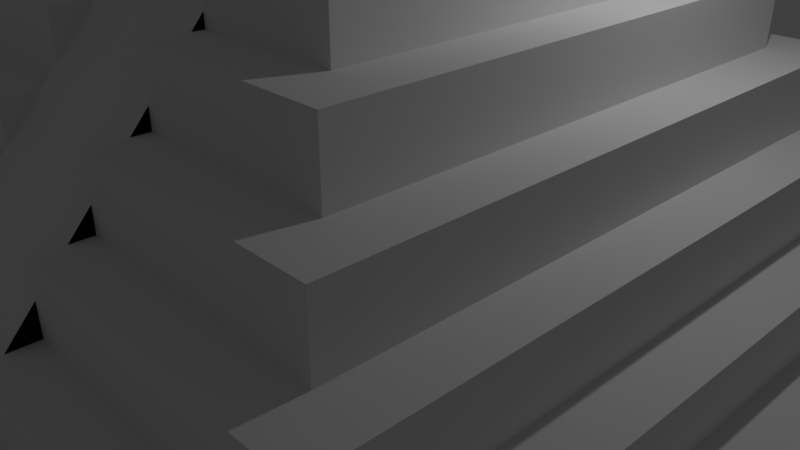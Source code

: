 # Source: Mayan_Pyramid_Selection.blend  (saved by Blender 2.79.0; exported with 4.5.12 LTS)
import bpy
from mathutils import Matrix  # noqa: F401  (used for matrix-valued properties, if any)

bpy.ops.wm.read_factory_settings(use_empty=True)
scene = bpy.context.scene
scene.name = 'Scene'

# ---- collections
col_collection_1 = bpy.data.collections.new('Collection 1'); scene.collection.children.link(col_collection_1)

# ---- materials (node trees are filled in below, after node groups)
mat_material = bpy.data.materials.new('Material')
mat_material.alpha_threshold = 0.0
mat_material.use_transparent_shadow = False
mat_material.roughness = 0.5
mat_material.line_color = (0.0, 0.0, 0.0, 1.0)

# ---- material node trees

# ---- world
world_world = bpy.data.worlds.new('World'); scene.world = world_world
world_world.color = (0.05088, 0.05088, 0.05088)
world_world.use_sun_shadow = False
world_world.sun_shadow_jitter_overblur = 0.0
world_world.cycles.sampling_method = 'MANUAL'

# ---- cameras
cam_camera = bpy.data.cameras.new('Camera')
cam_camera.clip_end = 100.0
cam_camera.lens = 35.0
cam_camera.sensor_width = 32.0
cam_camera.sensor_height = 18.0
cam_camera.ortho_scale = 7.314
cam_camera.dof.focus_distance = 0.0
cam_camera.dof.aperture_fstop = 128.0

# ---- lights
light_lamp = bpy.data.lights.new('Lamp', 'POINT')
light_lamp.transmission_factor = 0.0
light_lamp.cutoff_distance = 30.0
light_lamp.energy = 100.0
light_lamp.shadow_buffer_clip_start = 1.001
light_lamp.shadow_soft_size = 0.1
light_lamp.shadow_maximum_resolution = 0.006
light_lamp.use_absolute_resolution = True

# ---- meshes
me_cube = bpy.data.meshes.new('Cube')
me_cube.from_pydata([(5.927, 5.927, -0.1183), (5.927, -5.927, -0.1183), (-5.927, -5.927, -0.1183), (-5.927, 5.927, -0.1183), (5.063, 5.063, 0.5015), (5.063, -5.063, 0.5015), (-5.063, -5.063, 0.5015), (-5.063, 5.063, 0.5015), (5.927, 5.927, 0.5015), (5.927, -5.927, 0.5015), (-5.927, 5.927, 0.5015), (-5.927, -5.927, 0.5015), (4.45, 4.45, 1.18), (4.45, -4.45, 1.18), (-4.45, 4.45, 1.18), (-4.45, -4.45, 1.18), (5.063, 5.063, 1.18), (5.063, -5.063, 1.18), (-5.063, 5.063, 1.18), (-5.063, -5.063, 1.18), (3.847, 3.847, 1.955), (3.847, -3.847, 1.955), (-3.847, 3.847, 1.955), (-3.847, -3.847, 1.955), (4.45, 4.45, 1.955), (4.45, -4.45, 1.955), (-4.45, 4.45, 1.955), (-4.45, -4.45, 1.955), (3.215, 3.215, 2.727), (3.215, -3.215, 2.727), (-3.215, 3.215, 2.727), (-3.215, -3.215, 2.727), (3.847, 3.847, 2.727), (3.847, -3.847, 2.727), (-3.847, 3.847, 2.727), (-3.847, -3.847, 2.727), (2.601, 2.601, 3.503), (2.601, -2.601, 3.503), (-2.601, 2.601, 3.503), (-2.601, -2.601, 3.503), (3.215, 3.215, 3.503), (3.215, -3.215, 3.503), (-3.215, 3.215, 3.503), (-3.215, -3.215, 3.503), (1.981, 1.981, 4.365), (1.981, -1.981, 4.365), (-1.981, 1.981, 4.365), (-1.981, -1.981, 4.365), (2.601, 2.601, 4.365), (2.601, -2.601, 4.365), (-2.601, 2.601, 4.365), (-2.601, -2.601, 4.365), (1.305, 1.305, 5.312), (1.305, -1.305, 5.312), (-1.305, 1.305, 5.312), (-1.305, -1.305, 5.312), (1.981, 1.981, 5.312), (1.981, -1.981, 5.312), (-1.981, 1.981, 5.312), (-1.981, -1.981, 5.312), (1.305, 1.305, 6.636), (1.305, -1.305, 6.636), (-1.305, 1.305, 6.636), (-1.305, -1.305, 6.636), (-0.9, 5.927, -0.1183), (-0.9, -5.927, -0.1183), (-0.9, 5.927, 0.5015), (-0.9, -5.927, 0.5015), (-0.9, 5.063, 0.5015), (-0.9, -5.063, 0.5015), (-0.9, 5.063, 1.18), (-0.9, -5.063, 1.18), (-0.9, 4.45, 1.18), (-0.9, -4.45, 1.18), (-0.9, 4.45, 1.955), (-0.9, -4.45, 1.955), (-0.9, 3.847, 1.955), (-0.9, -3.847, 1.955), (-0.9, 3.847, 2.727), (-0.9, -3.847, 2.727), (-0.9, 3.215, 2.727), (-0.9, -3.215, 2.727), (-0.9, 3.215, 3.503), (-0.9, -3.215, 3.503), (-0.9, 2.601, 3.503), (-0.9, -2.601, 3.503), (-0.9, 2.601, 4.365), (-0.9, -2.601, 4.365), (-0.9, 1.981, 4.365), (-0.9, -1.981, 4.365), (-0.9, 1.981, 5.312), (-0.9, -1.981, 5.312), (-0.9, 1.305, 5.312), (-0.9, -1.305, 5.312), (-0.9, 1.305, 6.636), (-0.9, -1.305, 6.636), (0.9, 5.927, -0.1183), (0.9, -5.927, -0.1183), (0.9, 5.927, 0.5015), (0.9, -5.927, 0.5015), (0.9, 5.063, 0.5015), (0.9, -5.063, 0.5015), (0.9, 5.063, 1.18), (0.9, -5.063, 1.18), (0.9, 4.45, 1.18), (0.9, -4.45, 1.18), (0.9, 4.45, 1.955), (0.9, -4.45, 1.955), (0.9, 3.847, 1.955), (0.9, -3.847, 1.955), (0.9, 3.847, 2.727), (0.9, -3.847, 2.727), (0.9, 3.215, 2.727), (0.9, -3.215, 2.727), (0.9, 3.215, 3.503), (0.9, -3.215, 3.503), (0.9, 2.601, 3.503), (0.9, -2.601, 3.503), (0.9, 2.601, 4.365), (0.9, -2.601, 4.365), (0.9, 1.981, 4.365), (0.9, -1.981, 4.365), (0.9, 1.981, 5.312), (0.9, -1.981, 5.312), (0.9, 1.305, 5.312), (0.9, -1.305, 5.312), (0.9, 1.305, 6.636), (0.9, -1.305, 6.636)], [(124, 88)], [(64, 65, 2, 3), (101, 5, 17, 103), (0, 8, 9, 1), (65, 67, 11, 2), (2, 11, 10, 3), (66, 64, 3, 10), (4, 5, 9, 8), (100, 4, 8, 98), (69, 6, 11, 67), (6, 7, 10, 11), (72, 14, 26, 74), (5, 4, 16, 17), (7, 6, 19, 18), (68, 7, 18, 70), (12, 13, 17, 16), (104, 12, 16, 102), (73, 15, 19, 71), (15, 14, 18, 19), (22, 23, 35, 34), (105, 13, 25, 107), (13, 12, 24, 25), (14, 15, 27, 26), (20, 21, 25, 24), (108, 20, 24, 106), (77, 23, 27, 75), (23, 22, 26, 27), (113, 29, 41, 115), (76, 22, 34, 78), (109, 21, 33, 111), (21, 20, 32, 33), (28, 29, 33, 32), (112, 28, 32, 110), (81, 31, 35, 79), (31, 30, 34, 35), (117, 37, 49, 119), (29, 28, 40, 41), (30, 31, 43, 42), (80, 30, 42, 82), (36, 37, 41, 40), (116, 36, 40, 114), (85, 39, 43, 83), (39, 38, 42, 43), (46, 47, 59, 58), (37, 36, 48, 49), (38, 39, 51, 50), (84, 38, 50, 86), (44, 45, 49, 48), (120, 44, 48, 118), (89, 47, 51, 87), (47, 46, 50, 51), (54, 55, 63, 62), (88, 46, 58, 90), (121, 45, 57, 123), (45, 44, 56, 57), (52, 53, 57, 56), (124, 52, 56, 122), (93, 55, 59, 91), (55, 54, 58, 59), (94, 62, 63, 95), (92, 54, 62, 94), (125, 53, 61, 127), (53, 52, 60, 61), (55, 93, 95, 63), (124, 92, 94, 126), (126, 94, 95, 127), (125, 93, 91, 123), (54, 92, 90, 58), (47, 89, 91, 59), (114, 112, 116), (46, 88, 86, 50), (108, 106, 104), (38, 84, 82, 42), (100, 98, 96), (39, 85, 87, 51), (30, 80, 78, 34), (23, 77, 79, 35), (80, 82, 84), (31, 81, 83, 43), (22, 76, 74, 26), (15, 73, 75, 27), (14, 72, 70, 18), (64, 66, 68), (72, 74, 76), (7, 68, 66, 10), (120, 96, 64, 88), (6, 69, 71, 19), (0, 1, 97, 96), (1, 9, 99, 97), (8, 0, 96, 98), (5, 101, 99, 9), (12, 104, 106, 24), (4, 100, 102, 16), (13, 105, 103, 17), (21, 109, 107, 25), (20, 108, 110, 32), (29, 113, 111, 33), (28, 112, 114, 40), (37, 117, 115, 41), (36, 116, 118, 48), (45, 121, 119, 49), (44, 120, 122, 56), (53, 125, 123, 57), (60, 126, 127, 61), (52, 124, 126, 60), (93, 125, 127, 95), (92, 124, 122, 90), (112, 110, 108), (104, 102, 100), (84, 86, 88), (76, 78, 80), (68, 70, 72), (122, 120, 88, 90), (67, 65, 69), (71, 69, 73), (75, 73, 77), (79, 77, 81), (83, 81, 85), (87, 85, 89), (88, 120, 122, 124, 92, 90), (119, 121, 117), (115, 117, 113), (111, 113, 109), (107, 109, 105), (103, 105, 101), (99, 101, 97), (118, 116, 120), (123, 91, 89, 121), (65, 97, 121, 89), (96, 97, 65, 64)])
me_cube.materials.append(mat_material)
me_cube.use_remesh_preserve_volume = False
me_cube.use_remesh_preserve_attributes = False
me_cube.use_mirror_vertex_groups = False
me_cube.update()

# ---- objects
ob_cube = bpy.data.objects.new('Cube', me_cube)
ob_lamp = bpy.data.objects.new('Lamp', light_lamp)
ob_camera = bpy.data.objects.new('Camera', cam_camera)

# ---- transforms, parenting, visibility, modifiers, constraints
ob_cube.location = (0.0, 0.0, 0.0)
ob_cube.lock_rotations_4d = False
ob_cube.empty_display_type = 'ARROWS'
ob_cube.lineart.crease_threshold = 0.0
ob_lamp.location = (4.076, 1.005, 5.904)
ob_lamp.rotation_euler = (0.6503, 0.05522, 1.866)
ob_lamp.lock_rotations_4d = False
ob_lamp.empty_display_type = 'ARROWS'
ob_lamp.color = (0.0, 0.0, 0.0, 0.0)
ob_lamp.lineart.crease_threshold = 0.0
ob_camera.location = (7.481, -6.508, 5.344)
ob_camera.rotation_euler = (1.109, 0.0, 0.8149)
ob_camera.lock_rotations_4d = False
ob_camera.empty_display_type = 'ARROWS'
ob_camera.color = (0.0, 0.0, 0.0, 0.0)
ob_camera.display_type = 'WIRE'
ob_camera.lineart.crease_threshold = 0.0

# ---- collection membership
col_collection_1.objects.link(ob_cube)
col_collection_1.objects.link(ob_lamp)
col_collection_1.objects.link(ob_camera)

# ---- scene / render settings (as saved in the file)
scene.camera = ob_camera
scene.frame_start = 1; scene.frame_end = 250; scene.frame_set(2)
scene.render.engine = 'BLENDER_EEVEE_NEXT'
scene.render.resolution_percentage = 50
scene.render.dither_intensity = 0.0
scene.cycles.use_denoising = False
scene.cycles.samples = 128
scene.cycles.sampling_pattern = 'TABULATED_SOBOL'
scene.cycles.use_adaptive_sampling = False
scene.cycles.use_light_tree = False
scene.cycles.blur_glossy = 0.0
scene.cycles.sample_clamp_indirect = 0.0
scene.view_settings.view_transform = 'Standard'
bpy.context.view_layer.update()
